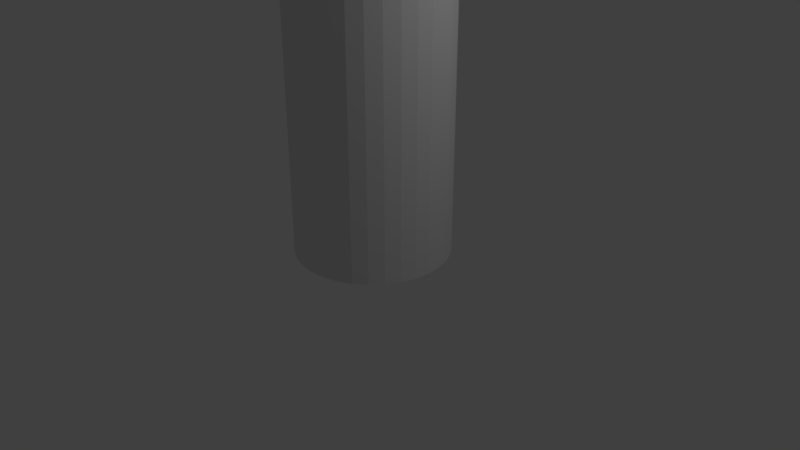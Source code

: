 # Source: Tutorial.blend  (saved by Blender 2.78.0; exported with 4.5.12 LTS)
import bpy
from mathutils import Matrix  # noqa: F401  (used for matrix-valued properties, if any)

bpy.ops.wm.read_factory_settings(use_empty=True)
scene = bpy.context.scene
scene.name = 'Scene'

# ---- collections
col_collection_1 = bpy.data.collections.new('Collection 1'); scene.collection.children.link(col_collection_1)

# ---- world
world_world = bpy.data.worlds.new('World'); scene.world = world_world
world_world.color = (0.05088, 0.05088, 0.05088)
world_world.use_sun_shadow = False
world_world.sun_shadow_jitter_overblur = 0.0
world_world.cycles.sampling_method = 'MANUAL'

# ---- cameras
cam_camera = bpy.data.cameras.new('Camera')
cam_camera.clip_end = 100.0
cam_camera.lens = 35.0
cam_camera.sensor_width = 32.0
cam_camera.sensor_height = 18.0
cam_camera.ortho_scale = 7.314
cam_camera.dof.focus_distance = 0.0
cam_camera.dof.aperture_fstop = 128.0

# ---- lights
light_lamp = bpy.data.lights.new('Lamp', 'POINT')
light_lamp.transmission_factor = 0.0
light_lamp.cutoff_distance = 30.0
light_lamp.energy = 100.0
light_lamp.shadow_buffer_clip_start = 1.001
light_lamp.shadow_soft_size = 0.1
light_lamp.shadow_maximum_resolution = 0.006
light_lamp.use_absolute_resolution = True

# ---- meshes
me_cylinder = bpy.data.meshes.new('Cylinder')
me_cylinder.from_pydata([(0.0, 1.0, -0.8727), (0.0, 1.0, 3.127), (0.1951, 0.9808, -0.8727), (0.1951, 0.9808, 3.127), (0.3827, 0.9239, -0.8727), (0.3827, 0.9239, 3.127), (0.5556, 0.8315, -0.8727), (0.5556, 0.8315, 3.127), (0.7071, 0.7071, -0.8727), (0.7071, 0.7071, 3.127), (0.8315, 0.5556, -0.8727), (0.8315, 0.5556, 3.127), (0.9239, 0.3827, -0.8727), (0.9239, 0.3827, 3.127), (0.9808, 0.1951, -0.8727), (0.9808, 0.1951, 3.127), (1.0, -7.597e-08, -0.8727), (1.0, -7.597e-08, 3.127), (0.9808, -0.1951, -0.8727), (0.9808, -0.1951, 3.127), (0.9239, -0.3827, -0.8727), (0.9239, -0.3827, 3.127), (0.8315, -0.5556, -0.8727), (0.8315, -0.5556, 3.127), (0.7071, -0.7071, -0.8727), (0.7071, -0.7071, 3.127), (0.5556, -0.8315, -0.8727), (0.5556, -0.8315, 3.127), (0.3827, -0.9239, -0.8727), (0.3827, -0.9239, 3.127), (0.1951, -0.9808, -0.8727), (0.1951, -0.9808, 3.127), (-3.258e-07, -1.0, -0.8727), (-3.258e-07, -1.0, 3.127), (-0.1951, -0.9808, -0.8727), (-0.1951, -0.9808, 3.127), (-0.3827, -0.9239, -0.8727), (-0.3827, -0.9239, 3.127), (-0.5556, -0.8315, -0.8727), (-0.5556, -0.8315, 3.127), (-0.7071, -0.7071, -0.8727), (-0.7071, -0.7071, 3.127), (-0.8315, -0.5556, -0.8727), (-0.8315, -0.5556, 3.127), (-0.9239, -0.3827, -0.8727), (-0.9239, -0.3827, 3.127), (-0.9808, -0.1951, -0.8727), (-0.9808, -0.1951, 3.127), (-1.0, 8.141e-07, -0.8727), (-1.0, 8.141e-07, 3.127), (-0.9808, 0.1951, -0.8727), (-0.9808, 0.1951, 3.127), (-0.9239, 0.3827, -0.8727), (-0.9239, 0.3827, 3.127), (-0.8315, 0.5556, -0.8727), (-0.8315, 0.5556, 3.127), (-0.7071, 0.7071, -0.8727), (-0.7071, 0.7071, 3.127), (-0.5556, 0.8315, -0.8727), (-0.5556, 0.8315, 3.127), (-0.3827, 0.9239, -0.8727), (-0.3827, 0.9239, 3.127), (-0.1951, 0.9808, -0.8727), (-0.1951, 0.9808, 3.127), (0.1561, 0.7846, 3.282), (2.729e-08, 0.8, 3.282), (0.3061, 0.7391, 3.282), (0.4445, 0.6652, 3.282), (0.5657, 0.5657, 3.282), (0.6652, 0.4445, 3.282), (0.7391, 0.3061, 3.282), (0.7846, 0.1561, 3.282), (0.8, -3.06e-08, 3.282), (0.7846, -0.1561, 3.282), (0.7391, -0.3061, 3.282), (0.6652, -0.4445, 3.282), (0.5657, -0.5657, 3.282), (0.4445, -0.6652, 3.282), (0.3061, -0.7391, 3.282), (0.1561, -0.7846, 3.282), (-2.334e-07, -0.8, 3.282), (-0.1561, -0.7846, 3.282), (-0.3061, -0.7391, 3.282), (-0.4445, -0.6652, 3.282), (-0.5657, -0.5657, 3.282), (-0.6652, -0.4445, 3.282), (-0.7391, -0.3061, 3.282), (-0.7846, -0.1561, 3.282), (-0.8, 6.815e-07, 3.282), (-0.7846, 0.1561, 3.282), (-0.7391, 0.3061, 3.282), (-0.6652, 0.4445, 3.282), (-0.5657, 0.5657, 3.282), (-0.4445, 0.6652, 3.282), (-0.3061, 0.7391, 3.282), (-0.1561, 0.7846, 3.282), (0.1873, 0.9416, 3.482), (-2.993e-08, 0.96, 3.482), (0.3674, 0.8869, 3.482), (0.5333, 0.7982, 3.482), (0.6788, 0.6788, 3.482), (0.7982, 0.5333, 3.482), (0.8869, 0.3674, 3.482), (0.9416, 0.1873, 3.482), (0.96, -6.578e-08, 3.482), (0.9416, -0.1873, 3.482), (0.8869, -0.3674, 3.482), (0.7982, -0.5333, 3.482), (0.6788, -0.6788, 3.482), (0.5333, -0.7982, 3.482), (0.3674, -0.8869, 3.482), (0.1873, -0.9416, 3.482), (-3.427e-07, -0.96, 3.482), (-0.1873, -0.9416, 3.482), (-0.3674, -0.8869, 3.482), (-0.5333, -0.7982, 3.482), (-0.6788, -0.6788, 3.482), (-0.7982, -0.5333, 3.482), (-0.8869, -0.3674, 3.482), (-0.9416, -0.1873, 3.482), (-0.96, 7.887e-07, 3.482), (-0.9416, 0.1873, 3.482), (-0.8869, 0.3674, 3.482), (-0.7982, 0.5333, 3.482), (-0.6788, 0.6788, 3.482), (-0.5333, 0.7982, 3.482), (-0.3674, 0.8869, 3.482), (-0.1873, 0.9416, 3.482), (0.1873, 0.9416, 5.731), (-6.837e-07, 0.96, 5.731), (0.3674, 0.8869, 5.731), (0.5333, 0.7982, 5.731), (0.6788, 0.6788, 5.731), (0.7982, 0.5333, 5.731), (0.8869, 0.3674, 5.731), (0.9416, 0.1873, 5.731), (0.96, -6.578e-08, 5.731), (0.9416, -0.1873, 5.731), (0.8869, -0.3674, 5.731), (0.7982, -0.5333, 5.731), (0.6788, -0.6788, 5.731), (0.5333, -0.7982, 5.731), (0.3674, -0.8869, 5.731), (0.1873, -0.9416, 5.731), (-9.965e-07, -0.96, 5.731), (-0.1873, -0.9416, 5.731), (-0.3674, -0.8869, 5.731), (-0.5333, -0.7982, 5.731), (-0.6788, -0.6788, 5.731), (-0.7982, -0.5333, 5.731), (-0.8869, -0.3674, 5.731), (-0.9416, -0.1873, 5.731), (-0.96, 7.887e-07, 5.731), (-0.9416, 0.1873, 5.731), (-0.8869, 0.3674, 5.731), (-0.7982, 0.5333, 5.731), (-0.6788, 0.6788, 5.731), (-0.5333, 0.7982, 5.731), (-0.3674, 0.8869, 5.731), (-0.1873, 0.9416, 5.731)], [], [(0, 1, 3, 2), (2, 3, 5, 4), (4, 5, 7, 6), (6, 7, 9, 8), (8, 9, 11, 10), (10, 11, 13, 12), (12, 13, 15, 14), (14, 15, 17, 16), (16, 17, 19, 18), (18, 19, 21, 20), (20, 21, 23, 22), (22, 23, 25, 24), (24, 25, 27, 26), (26, 27, 29, 28), (28, 29, 31, 30), (30, 31, 33, 32), (32, 33, 35, 34), (34, 35, 37, 36), (36, 37, 39, 38), (38, 39, 41, 40), (40, 41, 43, 42), (42, 43, 45, 44), (44, 45, 47, 46), (46, 47, 49, 48), (48, 49, 51, 50), (50, 51, 53, 52), (52, 53, 55, 54), (54, 55, 57, 56), (56, 57, 59, 58), (58, 59, 61, 60), (39, 37, 82, 83), (60, 61, 63, 62), (62, 63, 1, 0), (0, 2, 4, 6, 8, 10, 12, 14, 16, 18, 20, 22, 24, 26, 28, 30, 32, 34, 36, 38, 40, 42, 44, 46, 48, 50, 52, 54, 56, 58, 60, 62), (92, 91, 123, 124), (57, 55, 91, 92), (13, 11, 69, 70), (31, 29, 78, 79), (49, 47, 87, 88), (5, 3, 64, 66), (23, 21, 74, 75), (41, 39, 83, 84), (59, 57, 92, 93), (15, 13, 70, 71), (33, 31, 79, 80), (51, 49, 88, 89), (7, 5, 66, 67), (25, 23, 75, 76), (43, 41, 84, 85), (61, 59, 93, 94), (17, 15, 71, 72), (35, 33, 80, 81), (53, 51, 89, 90), (9, 7, 67, 68), (27, 25, 76, 77), (45, 43, 85, 86), (63, 61, 94, 95), (19, 17, 72, 73), (37, 35, 81, 82), (55, 53, 90, 91), (11, 9, 68, 69), (29, 27, 77, 78), (47, 45, 86, 87), (3, 1, 65, 64), (1, 63, 95, 65), (21, 19, 73, 74), (127, 126, 158, 159), (79, 78, 110, 111), (66, 64, 96, 98), (93, 92, 124, 125), (80, 79, 111, 112), (67, 66, 98, 99), (94, 93, 125, 126), (81, 80, 112, 113), (68, 67, 99, 100), (95, 94, 126, 127), (82, 81, 113, 114), (69, 68, 100, 101), (65, 95, 127, 97), (83, 82, 114, 115), (70, 69, 101, 102), (84, 83, 115, 116), (71, 70, 102, 103), (85, 84, 116, 117), (72, 71, 103, 104), (86, 85, 117, 118), (73, 72, 104, 105), (87, 86, 118, 119), (74, 73, 105, 106), (88, 87, 119, 120), (75, 74, 106, 107), (89, 88, 120, 121), (76, 75, 107, 108), (90, 89, 121, 122), (77, 76, 108, 109), (91, 90, 122, 123), (78, 77, 109, 110), (64, 65, 97, 96), (128, 129, 159, 158, 157, 156, 155, 154, 153, 152, 151, 150, 149, 148, 147, 146, 145, 144, 143, 142, 141, 140, 139, 138, 137, 136, 135, 134, 133, 132, 131, 130), (114, 113, 145, 146), (101, 100, 132, 133), (97, 127, 159, 129), (115, 114, 146, 147), (102, 101, 133, 134), (116, 115, 147, 148), (103, 102, 134, 135), (117, 116, 148, 149), (104, 103, 135, 136), (118, 117, 149, 150), (105, 104, 136, 137), (119, 118, 150, 151), (106, 105, 137, 138), (120, 119, 151, 152), (107, 106, 138, 139), (121, 120, 152, 153), (108, 107, 139, 140), (122, 121, 153, 154), (109, 108, 140, 141), (123, 122, 154, 155), (110, 109, 141, 142), (96, 97, 129, 128), (124, 123, 155, 156), (111, 110, 142, 143), (98, 96, 128, 130), (125, 124, 156, 157), (112, 111, 143, 144), (99, 98, 130, 131), (126, 125, 157, 158), (113, 112, 144, 145), (100, 99, 131, 132)])
me_cylinder.use_remesh_preserve_volume = False
me_cylinder.use_remesh_preserve_attributes = False
me_cylinder.use_mirror_vertex_groups = False
me_cylinder.update()
arm_armature_001 = bpy.data.armatures.new('Armature.001')  # bones are not reproduced

# ---- objects
ob_armature = bpy.data.objects.new('Armature', arm_armature_001)
ob_cylinder = bpy.data.objects.new('Cylinder', me_cylinder)
ob_lamp = bpy.data.objects.new('Lamp', light_lamp)
ob_camera = bpy.data.objects.new('Camera', cam_camera)

# ---- transforms, parenting, visibility, modifiers, constraints
ob_armature.location = (-0.03976, 0.05817, 0.03324)
ob_armature.lineart.crease_threshold = 0.0
ob_cylinder.parent = ob_armature
ob_cylinder.matrix_parent_inverse = Matrix(((1.0, 0.0, 0.0, 0.03976), (0.0, 1.0, 0.0, -0.05817), (0.0, 0.0, 1.0, -0.03324), (0.0, 0.0, 0.0, 1.0)))
ob_cylinder.location = (-0.006459, 0.03166, 1.0)
ob_cylinder.lineart.crease_threshold = 0.0
_vg = ob_cylinder.vertex_groups.new(name='Bone')
for _i, _w in zip([0, 1, 2, 3, 4, 5, 6, 7, 8, 9, 10, 11, 12, 13, 14, 15, 16, 17, 18, 19, 20, 21, 22, 23, 24, 25, 26, 27, 28, 29, 30, 31, 32, 33, 34, 35, 36, 37, 38, 39, 40, 41, 42, 43, 44, 45, 46, 47, 48, 49, 50, 51, 52, 53, 54, 55, 56, 57, 58, 59, 60, 61, 62, 63, 64, 65, 66, 67, 68, 69, 70, 71, 72, 73, 74, 75, 76, 77, 78, 79, 80, 81, 82, 83, 84, 85, 86, 87, 88, 89, 90, 91, 92, 93, 94, 95, 96, 97, 98, 99, 100, 101, 102, 103, 104, 105, 106, 107, 108, 109, 110, 111, 112, 113, 114, 115, 116, 117, 118, 119, 120, 121, 122, 123, 124, 125, 126, 127], [0.996, 0.8719, 0.996, 0.876, 0.996, 0.8793, 0.9959, 0.8814, 0.996, 0.8826, 0.9959, 0.8831, 0.996, 0.8832, 0.996, 0.883, 0.996, 0.8827, 0.9959, 0.8825, 0.9958, 0.8823, 0.9958, 0.8822, 0.9958, 0.8823, 0.9958, 0.8825, 0.9959, 0.8829, 0.996, 0.8834, 0.996, 0.8839, 0.996, 0.8844, 0.996, 0.8848, 0.996, 0.8848, 0.996, 0.8844, 0.9961, 0.8832, 0.9961, 0.881, 0.9962, 0.8775, 0.9961, 0.8732, 0.996, 0.8697, 0.9959, 0.8673, 0.9959, 0.8659, 0.9959, 0.8654, 0.9959, 0.8656, 0.996, 0.8666, 0.996, 0.8687, 0.6063, 0.561, 0.6254, 0.6339, 0.6377, 0.6395, 0.6402, 0.6405, 0.6405, 0.6404, 0.6404, 0.6403, 0.6404, 0.6405, 0.6408, 0.641, 0.6413, 0.6414, 0.6413, 0.6407, 0.639, 0.6352, 0.6266, 0.6072, 0.5611, 0.5426, 0.5349, 0.5316, 0.5307, 0.5317, 0.535, 0.5428, 0.2301, 0.2214, 0.2377, 0.2438, 0.2486, 0.2523, 0.2552, 0.2574, 0.2591, 0.2603, 0.2611, 0.2615, 0.2615, 0.2611, 0.2604, 0.2592, 0.2577, 0.2558, 0.2533, 0.2503, 0.2466, 0.2418, 0.2358, 0.2283, 0.2198, 0.2132, 0.2087, 0.2063, 0.2057, 0.2068, 0.2097, 0.2145]): _vg.add([_i], _w, 'REPLACE')
_vg = ob_cylinder.vertex_groups.new(name='Bone.001')
for _i, _w in zip([1, 3, 5, 7, 9, 11, 13, 15, 17, 19, 21, 23, 25, 27, 29, 31, 33, 35, 37, 39, 41, 43, 45, 47, 49, 51, 53, 55, 57, 59, 61, 63, 64, 65, 66, 67, 68, 69, 70, 71, 72, 73, 74, 75, 76, 77, 78, 79, 80, 81, 82, 83, 84, 85, 86, 87, 88, 89, 90, 91, 92, 93, 94, 95, 96, 97, 98, 99, 100, 101, 102, 103, 104, 105, 106, 107, 108, 109, 110, 111, 112, 113, 114, 115, 116, 117, 118, 119, 120, 121, 122, 123, 124, 125, 126, 127, 128, 129, 130, 131, 132, 133, 134, 135, 136, 137, 138, 139, 140, 141, 142, 143, 144, 145, 146, 147, 148, 149, 150, 151, 152, 153, 154, 155, 156, 157, 158, 159], [0.1281, 0.124, 0.1207, 0.1186, 0.1174, 0.1169, 0.1168, 0.117, 0.1172, 0.1175, 0.1177, 0.1178, 0.1177, 0.1175, 0.1171, 0.1166, 0.1161, 0.1156, 0.1152, 0.1152, 0.1156, 0.1168, 0.119, 0.1225, 0.1268, 0.1303, 0.1327, 0.1341, 0.1346, 0.1344, 0.1334, 0.1313, 0.3937, 0.439, 0.3746, 0.3661, 0.3623, 0.3605, 0.3598, 0.3595, 0.3595, 0.3596, 0.3596, 0.3597, 0.3596, 0.3595, 0.3592, 0.359, 0.3587, 0.3586, 0.3587, 0.3593, 0.361, 0.3648, 0.3734, 0.3928, 0.4389, 0.4574, 0.4651, 0.4684, 0.4693, 0.4683, 0.465, 0.4572, 0.7699, 0.7786, 0.7623, 0.7562, 0.7514, 0.7477, 0.7448, 0.7426, 0.7409, 0.7397, 0.7389, 0.7385, 0.7385, 0.7389, 0.7396, 0.7408, 0.7423, 0.7442, 0.7467, 0.7497, 0.7534, 0.7582, 0.7642, 0.7717, 0.7802, 0.7868, 0.7913, 0.7937, 0.7943, 0.7932, 0.7903, 0.7855, 0.9822, 0.9821, 0.9824, 0.9813, 0.9805, 0.98, 0.9797, 0.9795, 0.9795, 0.9799, 0.9805, 0.9798, 0.9792, 0.9791, 0.9791, 0.9793, 0.9796, 0.9804, 0.9813, 0.981, 0.9809, 0.9811, 0.9814, 0.9819, 0.9824, 0.9832, 0.9841, 0.9836, 0.9831, 0.9829, 0.9826, 0.9824]): _vg.add([_i], _w, 'REPLACE')
_m = ob_cylinder.modifiers.new('Armature', 'ARMATURE')
_m.object = ob_armature
ob_lamp.location = (4.022, 1.005, 5.904)
ob_lamp.rotation_euler = (0.6503, 0.05522, 1.866)
ob_lamp.lock_rotations_4d = False
ob_lamp.empty_display_type = 'ARROWS'
ob_lamp.color = (0.0, 0.0, 0.0, 0.0)
ob_lamp.lineart.crease_threshold = 0.0
ob_camera.location = (7.427, -6.508, 5.344)
ob_camera.rotation_euler = (1.109, 0.0, 0.8149)
ob_camera.lock_rotations_4d = False
ob_camera.empty_display_type = 'ARROWS'
ob_camera.color = (0.0, 0.0, 0.0, 0.0)
ob_camera.display_type = 'WIRE'
ob_camera.lineart.crease_threshold = 0.0

# ---- collection membership
col_collection_1.objects.link(ob_armature)
col_collection_1.objects.link(ob_cylinder)
col_collection_1.objects.link(ob_lamp)
col_collection_1.objects.link(ob_camera)

# ---- scene / render settings (as saved in the file)
scene.camera = ob_camera
scene.frame_start = 1; scene.frame_end = 250; scene.frame_set(1)
scene.render.engine = 'BLENDER_EEVEE_NEXT'
scene.render.resolution_percentage = 50
scene.render.dither_intensity = 0.0
scene.cycles.use_denoising = False
scene.cycles.samples = 128
scene.cycles.sampling_pattern = 'TABULATED_SOBOL'
scene.cycles.light_sampling_threshold = 0.0
scene.cycles.use_adaptive_sampling = False
scene.cycles.use_light_tree = False
scene.cycles.blur_glossy = 0.0
scene.cycles.sample_clamp_indirect = 0.0
scene.view_settings.view_transform = 'Standard'
bpy.context.view_layer.update()
